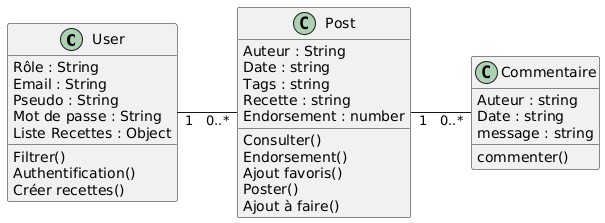

The diagram above was rendered by PlantUML. Its source (embedded in the PNG):
@startuml
left to right direction

class User {
Rôle : String
Email : String
Pseudo : String
Mot de passe : String
Liste Recettes : Object

Filtrer()
Authentification()
Créer recettes()
}


class Post
{
Auteur : String
Date : string
Tags : string
Recette : string
Endorsement : number

Consulter()
Endorsement()
Ajout favoris()
Poster()
Ajout à faire()
}


class Commentaire
{
Auteur : string
Date : string
message : string

commenter()
}


Post "1"--"0..*" Commentaire
User "1"--"0..*" Post
@enduml